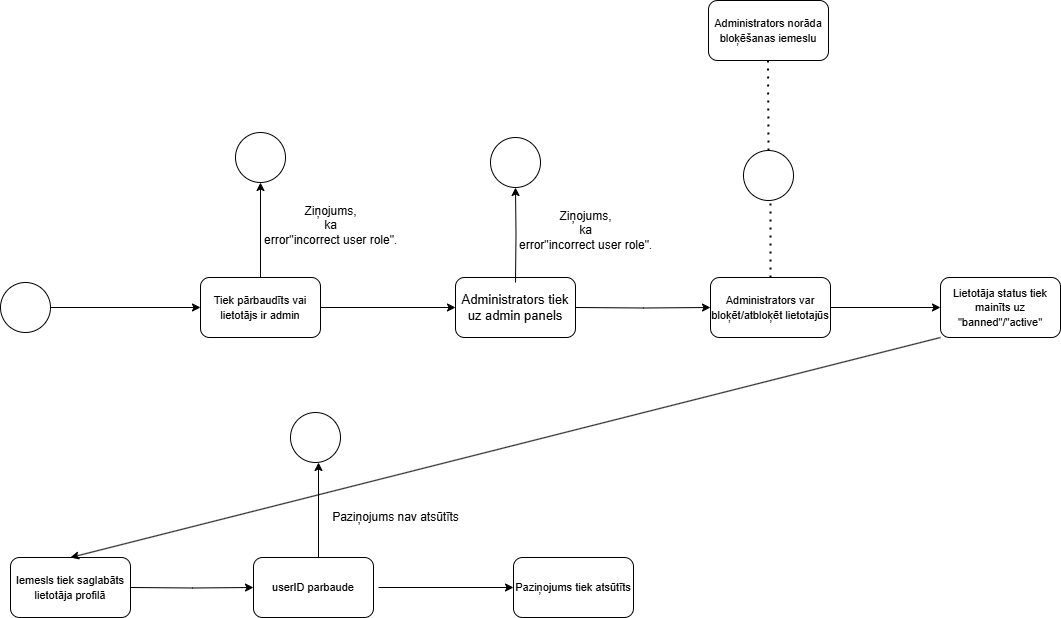

The diagram above was exported from draw.io. Its source (the exported page's mxGraphModel, read from the mxfile embedded in the PNG):
<mxGraphModel dx="1426" dy="1954" grid="1" gridSize="10" guides="1" tooltips="1" connect="1" arrows="1" fold="1" page="1" pageScale="1" pageWidth="827" pageHeight="1169" math="0" shadow="0">
  <root>
    <mxCell id="0" />
    <mxCell id="1" parent="0" />
    <mxCell id="n6QUD_an6CuMejzbbFtu-1" style="edgeStyle=orthogonalEdgeStyle;rounded=0;orthogonalLoop=1;jettySize=auto;html=1;exitX=1;exitY=0.5;exitDx=0;exitDy=0;entryX=0;entryY=0.5;entryDx=0;entryDy=0;" edge="1" parent="1" source="n6QUD_an6CuMejzbbFtu-2" target="n6QUD_an6CuMejzbbFtu-5">
      <mxGeometry relative="1" as="geometry" />
    </mxCell>
    <mxCell id="n6QUD_an6CuMejzbbFtu-2" value="" style="ellipse;whiteSpace=wrap;html=1;aspect=fixed;" vertex="1" parent="1">
      <mxGeometry x="140" y="120" width="50" height="50" as="geometry" />
    </mxCell>
    <mxCell id="n6QUD_an6CuMejzbbFtu-3" style="edgeStyle=orthogonalEdgeStyle;rounded=0;orthogonalLoop=1;jettySize=auto;html=1;exitX=0.5;exitY=0;exitDx=0;exitDy=0;entryX=0.5;entryY=1;entryDx=0;entryDy=0;" edge="1" parent="1" source="n6QUD_an6CuMejzbbFtu-5" target="n6QUD_an6CuMejzbbFtu-6">
      <mxGeometry relative="1" as="geometry" />
    </mxCell>
    <mxCell id="n6QUD_an6CuMejzbbFtu-4" style="edgeStyle=orthogonalEdgeStyle;rounded=0;orthogonalLoop=1;jettySize=auto;html=1;exitX=1;exitY=0.5;exitDx=0;exitDy=0;entryX=0;entryY=0.5;entryDx=0;entryDy=0;" edge="1" parent="1" source="n6QUD_an6CuMejzbbFtu-5">
      <mxGeometry relative="1" as="geometry">
        <mxPoint x="595" y="145" as="targetPoint" />
      </mxGeometry>
    </mxCell>
    <mxCell id="n6QUD_an6CuMejzbbFtu-5" value="&lt;span style=&quot;font-size: 11px; text-wrap-mode: nowrap;&quot;&gt;Tiek pārbaudīts vai&lt;/span&gt;&lt;br style=&quot;font-size: 11px; text-wrap-mode: nowrap;&quot;&gt;&lt;span style=&quot;font-size: 11px; text-wrap-mode: nowrap;&quot;&gt;lietotājs ir admin&lt;/span&gt;" style="rounded=1;whiteSpace=wrap;html=1;align=center;" vertex="1" parent="1">
      <mxGeometry x="340" y="115" width="120" height="60" as="geometry" />
    </mxCell>
    <mxCell id="n6QUD_an6CuMejzbbFtu-6" value="" style="ellipse;whiteSpace=wrap;html=1;aspect=fixed;" vertex="1" parent="1">
      <mxGeometry x="375" y="-30" width="50" height="50" as="geometry" />
    </mxCell>
    <mxCell id="n6QUD_an6CuMejzbbFtu-7" value="&lt;div&gt;Ziņojums,&lt;/div&gt;&lt;div&gt;ka&lt;/div&gt;&lt;div&gt;&lt;span style=&quot;background-color: transparent; color: light-dark(rgb(0, 0, 0), rgb(255, 255, 255));&quot;&gt;error&quot;incorrect user role&quot;&lt;/span&gt;&lt;span style=&quot;font-size: 11px; background-color: transparent; color: light-dark(rgb(0, 0, 0), rgb(255, 255, 255));&quot;&gt;.&lt;/span&gt;&lt;/div&gt;" style="text;html=1;align=center;verticalAlign=middle;resizable=0;points=[];autosize=1;strokeColor=none;fillColor=none;" vertex="1" parent="1">
      <mxGeometry x="390" y="33" width="160" height="60" as="geometry" />
    </mxCell>
    <mxCell id="n6QUD_an6CuMejzbbFtu-8" value="&lt;div&gt;&lt;div&gt;&lt;div&gt;&lt;div&gt;&lt;font style=&quot;font-size: 13px;&quot; face=&quot;Helvetica&quot;&gt;Administrators tiek uz admin panels&lt;/font&gt;&lt;/div&gt;&lt;/div&gt;&lt;/div&gt;&lt;/div&gt;" style="rounded=1;whiteSpace=wrap;html=1;" vertex="1" parent="1">
      <mxGeometry x="595" y="115" width="120" height="60" as="geometry" />
    </mxCell>
    <mxCell id="n6QUD_an6CuMejzbbFtu-9" style="edgeStyle=orthogonalEdgeStyle;rounded=0;orthogonalLoop=1;jettySize=auto;html=1;exitX=1;exitY=0.5;exitDx=0;exitDy=0;entryX=0;entryY=0.5;entryDx=0;entryDy=0;" edge="1" parent="1" target="n6QUD_an6CuMejzbbFtu-11">
      <mxGeometry relative="1" as="geometry">
        <mxPoint x="715" y="145" as="sourcePoint" />
      </mxGeometry>
    </mxCell>
    <mxCell id="n6QUD_an6CuMejzbbFtu-10" style="edgeStyle=orthogonalEdgeStyle;rounded=0;orthogonalLoop=1;jettySize=auto;html=1;exitX=1;exitY=0.5;exitDx=0;exitDy=0;entryX=0;entryY=0.5;entryDx=0;entryDy=0;" edge="1" parent="1" source="n6QUD_an6CuMejzbbFtu-11" target="n6QUD_an6CuMejzbbFtu-13">
      <mxGeometry relative="1" as="geometry" />
    </mxCell>
    <mxCell id="n6QUD_an6CuMejzbbFtu-11" value="&lt;div&gt;&lt;span style=&quot;font-size: 11px;&quot;&gt;Administrators var bloķēt/atbloķēt lietotajūs&lt;/span&gt;&lt;/div&gt;" style="rounded=1;whiteSpace=wrap;html=1;" vertex="1" parent="1">
      <mxGeometry x="850" y="115" width="120" height="60" as="geometry" />
    </mxCell>
    <mxCell id="n6QUD_an6CuMejzbbFtu-13" value="&lt;div&gt;&lt;div&gt;&lt;div&gt;&lt;font style=&quot;font-size: 11px;&quot;&gt;Lietotāja status tiek mainīts uz &quot;banned&quot;/&quot;active&quot;&lt;/font&gt;&lt;/div&gt;&lt;/div&gt;&lt;/div&gt;" style="rounded=1;whiteSpace=wrap;html=1;" vertex="1" parent="1">
      <mxGeometry x="1080" y="115" width="120" height="60" as="geometry" />
    </mxCell>
    <mxCell id="n6QUD_an6CuMejzbbFtu-15" value="&lt;div&gt;&lt;span style=&quot;font-size: 11px;&quot;&gt;Iemesls tiek saglabāts lietotāja profilā&lt;/span&gt;&lt;/div&gt;" style="rounded=1;whiteSpace=wrap;html=1;" vertex="1" parent="1">
      <mxGeometry x="150" y="395" width="120" height="60" as="geometry" />
    </mxCell>
    <mxCell id="n6QUD_an6CuMejzbbFtu-23" style="edgeStyle=orthogonalEdgeStyle;rounded=0;orthogonalLoop=1;jettySize=auto;html=1;exitX=1;exitY=0.5;exitDx=0;exitDy=0;entryX=0;entryY=0.5;entryDx=0;entryDy=0;" edge="1" parent="1" target="n6QUD_an6CuMejzbbFtu-25">
      <mxGeometry relative="1" as="geometry">
        <mxPoint x="270" y="425" as="sourcePoint" />
      </mxGeometry>
    </mxCell>
    <mxCell id="n6QUD_an6CuMejzbbFtu-25" value="&lt;div&gt;&lt;span style=&quot;font-size: 11px;&quot;&gt;&amp;nbsp;userID&amp;nbsp;&lt;/span&gt;&lt;span style=&quot;font-size: 11px; background-color: transparent; color: light-dark(rgb(0, 0, 0), rgb(255, 255, 255));&quot;&gt;parbaude&lt;/span&gt;&lt;span style=&quot;font-size: 11px; background-color: transparent; color: light-dark(rgb(0, 0, 0), rgb(255, 255, 255));&quot;&gt;&amp;nbsp;&lt;/span&gt;&lt;/div&gt;" style="rounded=1;whiteSpace=wrap;html=1;" vertex="1" parent="1">
      <mxGeometry x="393" y="395" width="120" height="60" as="geometry" />
    </mxCell>
    <mxCell id="n6QUD_an6CuMejzbbFtu-26" style="edgeStyle=orthogonalEdgeStyle;rounded=0;orthogonalLoop=1;jettySize=auto;html=1;exitX=0.5;exitY=0;exitDx=0;exitDy=0;entryX=0.5;entryY=1;entryDx=0;entryDy=0;" edge="1" parent="1">
      <mxGeometry relative="1" as="geometry">
        <mxPoint x="458" y="395" as="sourcePoint" />
        <mxPoint x="458" y="300" as="targetPoint" />
      </mxGeometry>
    </mxCell>
    <mxCell id="n6QUD_an6CuMejzbbFtu-27" value="" style="ellipse;whiteSpace=wrap;html=1;aspect=fixed;" vertex="1" parent="1">
      <mxGeometry x="430" y="250" width="50" height="50" as="geometry" />
    </mxCell>
    <mxCell id="n6QUD_an6CuMejzbbFtu-28" value="&lt;div&gt;Paziņojums nav atsūtīts&lt;/div&gt;" style="text;html=1;align=center;verticalAlign=middle;resizable=0;points=[];autosize=1;strokeColor=none;fillColor=none;" vertex="1" parent="1">
      <mxGeometry x="460" y="340" width="150" height="30" as="geometry" />
    </mxCell>
    <mxCell id="n6QUD_an6CuMejzbbFtu-29" style="edgeStyle=orthogonalEdgeStyle;rounded=0;orthogonalLoop=1;jettySize=auto;html=1;exitX=1;exitY=0.5;exitDx=0;exitDy=0;entryX=0;entryY=0.5;entryDx=0;entryDy=0;" edge="1" parent="1">
      <mxGeometry relative="1" as="geometry">
        <mxPoint x="518" y="425" as="sourcePoint" />
        <mxPoint x="653" y="425" as="targetPoint" />
      </mxGeometry>
    </mxCell>
    <mxCell id="n6QUD_an6CuMejzbbFtu-30" value="&lt;div&gt;&lt;span style=&quot;font-size: 11px;&quot;&gt;Paziņojums tiek atsūtīts&lt;/span&gt;&lt;/div&gt;" style="rounded=1;whiteSpace=wrap;html=1;" vertex="1" parent="1">
      <mxGeometry x="653" y="395" width="120" height="60" as="geometry" />
    </mxCell>
    <mxCell id="n6QUD_an6CuMejzbbFtu-31" value="" style="endArrow=classic;html=1;rounded=0;exitX=0;exitY=1;exitDx=0;exitDy=0;entryX=0.5;entryY=0;entryDx=0;entryDy=0;" edge="1" parent="1" source="n6QUD_an6CuMejzbbFtu-13" target="n6QUD_an6CuMejzbbFtu-15">
      <mxGeometry width="50" height="50" relative="1" as="geometry">
        <mxPoint x="990" y="240" as="sourcePoint" />
        <mxPoint x="1040" y="190" as="targetPoint" />
      </mxGeometry>
    </mxCell>
    <mxCell id="n6QUD_an6CuMejzbbFtu-32" style="edgeStyle=orthogonalEdgeStyle;rounded=0;orthogonalLoop=1;jettySize=auto;html=1;exitX=0.5;exitY=0;exitDx=0;exitDy=0;entryX=0.5;entryY=1;entryDx=0;entryDy=0;" edge="1" parent="1" target="n6QUD_an6CuMejzbbFtu-33">
      <mxGeometry relative="1" as="geometry">
        <mxPoint x="655" y="120" as="sourcePoint" />
      </mxGeometry>
    </mxCell>
    <mxCell id="n6QUD_an6CuMejzbbFtu-33" value="" style="ellipse;whiteSpace=wrap;html=1;aspect=fixed;" vertex="1" parent="1">
      <mxGeometry x="630" y="-25" width="50" height="50" as="geometry" />
    </mxCell>
    <mxCell id="n6QUD_an6CuMejzbbFtu-34" value="&lt;div&gt;Ziņojums,&lt;/div&gt;&lt;div&gt;ka&lt;/div&gt;&lt;div&gt;&lt;span style=&quot;background-color: transparent; color: light-dark(rgb(0, 0, 0), rgb(255, 255, 255));&quot;&gt;error&quot;incorrect user role&quot;&lt;/span&gt;&lt;span style=&quot;font-size: 11px; background-color: transparent; color: light-dark(rgb(0, 0, 0), rgb(255, 255, 255));&quot;&gt;.&lt;/span&gt;&lt;/div&gt;" style="text;html=1;align=center;verticalAlign=middle;resizable=0;points=[];autosize=1;strokeColor=none;fillColor=none;" vertex="1" parent="1">
      <mxGeometry x="645" y="38" width="160" height="60" as="geometry" />
    </mxCell>
    <mxCell id="n6QUD_an6CuMejzbbFtu-35" value="" style="endArrow=none;dashed=1;html=1;dashPattern=1 3;strokeWidth=2;rounded=0;exitX=0.5;exitY=0;exitDx=0;exitDy=0;" edge="1" parent="1" source="n6QUD_an6CuMejzbbFtu-11">
      <mxGeometry width="50" height="50" relative="1" as="geometry">
        <mxPoint x="910" y="60" as="sourcePoint" />
        <mxPoint x="910" y="40" as="targetPoint" />
      </mxGeometry>
    </mxCell>
    <mxCell id="n6QUD_an6CuMejzbbFtu-36" value="" style="ellipse;whiteSpace=wrap;html=1;aspect=fixed;" vertex="1" parent="1">
      <mxGeometry x="883" y="-12" width="50" height="50" as="geometry" />
    </mxCell>
    <mxCell id="n6QUD_an6CuMejzbbFtu-39" value="&lt;span style=&quot;font-size: 11px;&quot;&gt;Administrators norāda bloķēšanas iemeslu&lt;/span&gt;" style="rounded=1;whiteSpace=wrap;html=1;" vertex="1" parent="1">
      <mxGeometry x="848" y="-162" width="120" height="60" as="geometry" />
    </mxCell>
    <mxCell id="n6QUD_an6CuMejzbbFtu-40" value="" style="endArrow=none;dashed=1;html=1;dashPattern=1 3;strokeWidth=2;rounded=0;exitX=0.5;exitY=0;exitDx=0;exitDy=0;" edge="1" parent="1" source="n6QUD_an6CuMejzbbFtu-36">
      <mxGeometry width="50" height="50" relative="1" as="geometry">
        <mxPoint x="907.5" y="-27" as="sourcePoint" />
        <mxPoint x="907.5" y="-102" as="targetPoint" />
      </mxGeometry>
    </mxCell>
  </root>
</mxGraphModel>